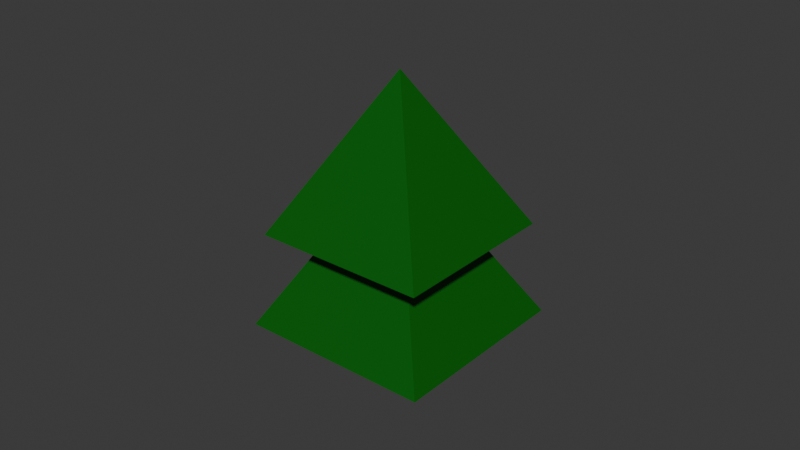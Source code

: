# Source: sapin.blend  (saved by Blender 4.2.66; exported with 4.5.12 LTS)
import bpy
from mathutils import Matrix  # noqa: F401  (used for matrix-valued properties, if any)

bpy.ops.wm.read_factory_settings(use_empty=True)
scene = bpy.context.scene
scene.name = 'Scene'

# ---- collections
col_sapin = bpy.data.collections.new('Sapin'); scene.collection.children.link(col_sapin)

# ---- materials (node trees are filled in below, after node groups)
mat_material_002 = bpy.data.materials.new('Material.002')
mat_material = bpy.data.materials.new('Material')

# ---- material node trees
mat_material_002.use_nodes = True; mat_material_002.node_tree.nodes.clear()
_N = mat_material_002.node_tree.nodes; _L = mat_material_002.node_tree.links
n0 = _N.new('ShaderNodeBsdfPrincipled'); n0.name = 'Principled BSDF'; n0.location = (10, 300)
n0.inputs[0].default_value = (0.2086, 0.08003, 0.01731, 1.0)
n0.inputs[2].default_value = 1.0
n0.inputs[3].default_value = 1.0
n0.inputs[20].default_value = 0.0
n1 = _N.new('ShaderNodeOutputMaterial'); n1.name = 'Material Output'; n1.location = (300, 300)
_L.new(n0.outputs[0], n1.inputs[0])
n1.is_active_output = True
mat_material.use_nodes = True; mat_material.node_tree.nodes.clear()
_N = mat_material.node_tree.nodes; _L = mat_material.node_tree.links
n0 = _N.new('ShaderNodeBsdfPrincipled'); n0.name = 'Principled BSDF'; n0.location = (10, 300)
n0.inputs[0].default_value = (0.0, 0.116, 0.0001411, 1.0)
n1 = _N.new('ShaderNodeOutputMaterial'); n1.name = 'Material Output'; n1.location = (300, 300)
_L.new(n0.outputs[0], n1.inputs[0])
n1.is_active_output = True

# ---- world
world_world = bpy.data.worlds.new('World'); scene.world = world_world
world_world.use_nodes = True; world_world.node_tree.nodes.clear()
_N = world_world.node_tree.nodes; _L = world_world.node_tree.links
n0 = _N.new('ShaderNodeOutputWorld'); n0.name = 'World Output'; n0.location = (300, 300)
n1 = _N.new('ShaderNodeBackground'); n1.name = 'Background'; n1.location = (10, 300)
n1.inputs[0].default_value = (0.05088, 0.05088, 0.05088, 1.0)
_L.new(n1.outputs[0], n0.inputs[0])
n0.is_active_output = True
world_world.color = (0.05088, 0.05088, 0.05088)
world_world.sun_shadow_jitter_overblur = 0.0

# ---- meshes
me_cube = bpy.data.meshes.new('Cube')
me_cube.from_pydata([(-0.15, -0.15, -0.15), (-0.15, -0.15, 0.15), (-0.15, 0.15, -0.15), (-0.15, 0.15, 0.15), (0.15, -0.15, -0.15), (0.15, -0.15, 0.15), (0.15, 0.15, -0.15), (0.15, 0.15, 0.15)], [], [(0, 1, 3, 2), (2, 3, 7, 6), (6, 7, 5, 4), (4, 5, 1, 0), (2, 6, 4, 0), (7, 3, 1, 5)])
_uv = me_cube.uv_layers.new(name='UVMap')
_uv.uv.foreach_set('vector', [0.375, 0.0, 0.625, 0.0, 0.625, 0.25, 0.375, 0.25, 0.375, 0.25, 0.625, 0.25, 0.625, 0.5, 0.375, 0.5, 0.375, 0.5, 0.625, 0.5, 0.625, 0.75, 0.375, 0.75, 0.375, 0.75, 0.625, 0.75, 0.625, 1.0, 0.375, 1.0, 0.125, 0.5, 0.375, 0.5, 0.375, 0.75, 0.125, 0.75, 0.625, 0.5, 0.875, 0.5, 0.875, 0.75, 0.625, 0.75])
me_cube.materials.append(mat_material_002)
me_cube.update()
me_cone = bpy.data.meshes.new('Cone')
me_cone.from_pydata([(0.0, 1.0, -0.5), (1.0, 0.0, -0.5), (0.0, -1.0, -0.5), (-1.0, 0.0, -0.5), (0.0, 0.0, 0.5)], [], [(0, 4, 1), (1, 4, 2), (0, 1, 2, 3), (2, 4, 3), (3, 4, 0)])
_uv = me_cone.uv_layers.new(name='UVMap')
_uv.uv.foreach_set('vector', [0.25, 0.49, 0.25, 0.25, 0.49, 0.25, 0.49, 0.25, 0.25, 0.25, 0.25, 0.01, 0.75, 0.49, 0.99, 0.25, 0.75, 0.01, 0.51, 0.25, 0.25, 0.01, 0.25, 0.25, 0.01, 0.25, 0.01, 0.25, 0.25, 0.25, 0.25, 0.49])
me_cone.materials.append(mat_material)
me_cone.update()
me_cone_001 = bpy.data.meshes.new('Cone.001')
me_cone_001.from_pydata([(0.0, 0.8, -0.5), (0.8, 0.0, -0.5), (0.0, -0.8, -0.5), (-0.8, 0.0, -0.5), (0.0, 0.0, 0.5)], [], [(0, 4, 1), (1, 4, 2), (0, 1, 2, 3), (2, 4, 3), (3, 4, 0)])
_uv = me_cone_001.uv_layers.new(name='UVMap')
_uv.uv.foreach_set('vector', [0.25, 0.49, 0.25, 0.25, 0.49, 0.25, 0.49, 0.25, 0.25, 0.25, 0.25, 0.01, 0.75, 0.49, 0.99, 0.25, 0.75, 0.01, 0.51, 0.25, 0.25, 0.01, 0.25, 0.25, 0.01, 0.25, 0.01, 0.25, 0.25, 0.25, 0.25, 0.49])
me_cone_001.materials.append(mat_material)
me_cone_001.update()

# ---- objects
ob_cube = bpy.data.objects.new('Cube', me_cube)
ob_cone = bpy.data.objects.new('Cone', me_cone)
ob_cone_001 = bpy.data.objects.new('Cone.001', me_cone_001)

# ---- transforms, parenting, visibility, modifiers, constraints
ob_cube.location = (0.0, 0.0, 0.2374)
ob_cube.scale = (1.5, 1.5, 1.5)
ob_cone.location = (0.0, 0.0, 1.212)
ob_cone.rotation_euler = (0.0, 0.0, 0.7854)
ob_cone.scale = (1.2, 1.2, 1.5)
ob_cone_001.location = (0.0, 0.0, 1.962)
ob_cone_001.rotation_euler = (0.0, 0.0, 0.7854)
ob_cone_001.scale = (1.35, 1.35, 1.35)

# ---- collection membership
col_sapin.objects.link(ob_cube)
col_sapin.objects.link(ob_cone)
col_sapin.objects.link(ob_cone_001)

# ---- scene / render settings (as saved in the file)
scene.frame_start = 1; scene.frame_end = 250; scene.frame_set(0)
scene.render.engine = 'BLENDER_EEVEE_NEXT'
bpy.context.view_layer.update()

# ---- added for rendering (the .blend has no active camera and no usable light): camera, sun
cam_auto = bpy.data.cameras.new('AutoCamera')
cam_auto.lens = 50.0
cam_auto.sensor_width = 36.0
cam_auto.clip_end = 1000.0
ob_auto_camera = bpy.data.objects.new('AutoCamera', cam_auto)
scene.collection.objects.link(ob_auto_camera)
ob_auto_camera.location = (5.0618, -6.07416, 5.37438)
ob_auto_camera.rotation_euler = (1.09748, -7.21219e-08, 0.694738)
scene.camera = ob_auto_camera
light_auto_sun = bpy.data.lights.new('AutoSun', 'SUN')
light_auto_sun.energy = 3.0
light_auto_sun.angle = 0.0523599
ob_auto_sun = bpy.data.objects.new('AutoSun', light_auto_sun)
scene.collection.objects.link(ob_auto_sun)
ob_auto_sun.rotation_euler = (0.872665, 0.174533, 0.523599)
bpy.context.view_layer.update()
